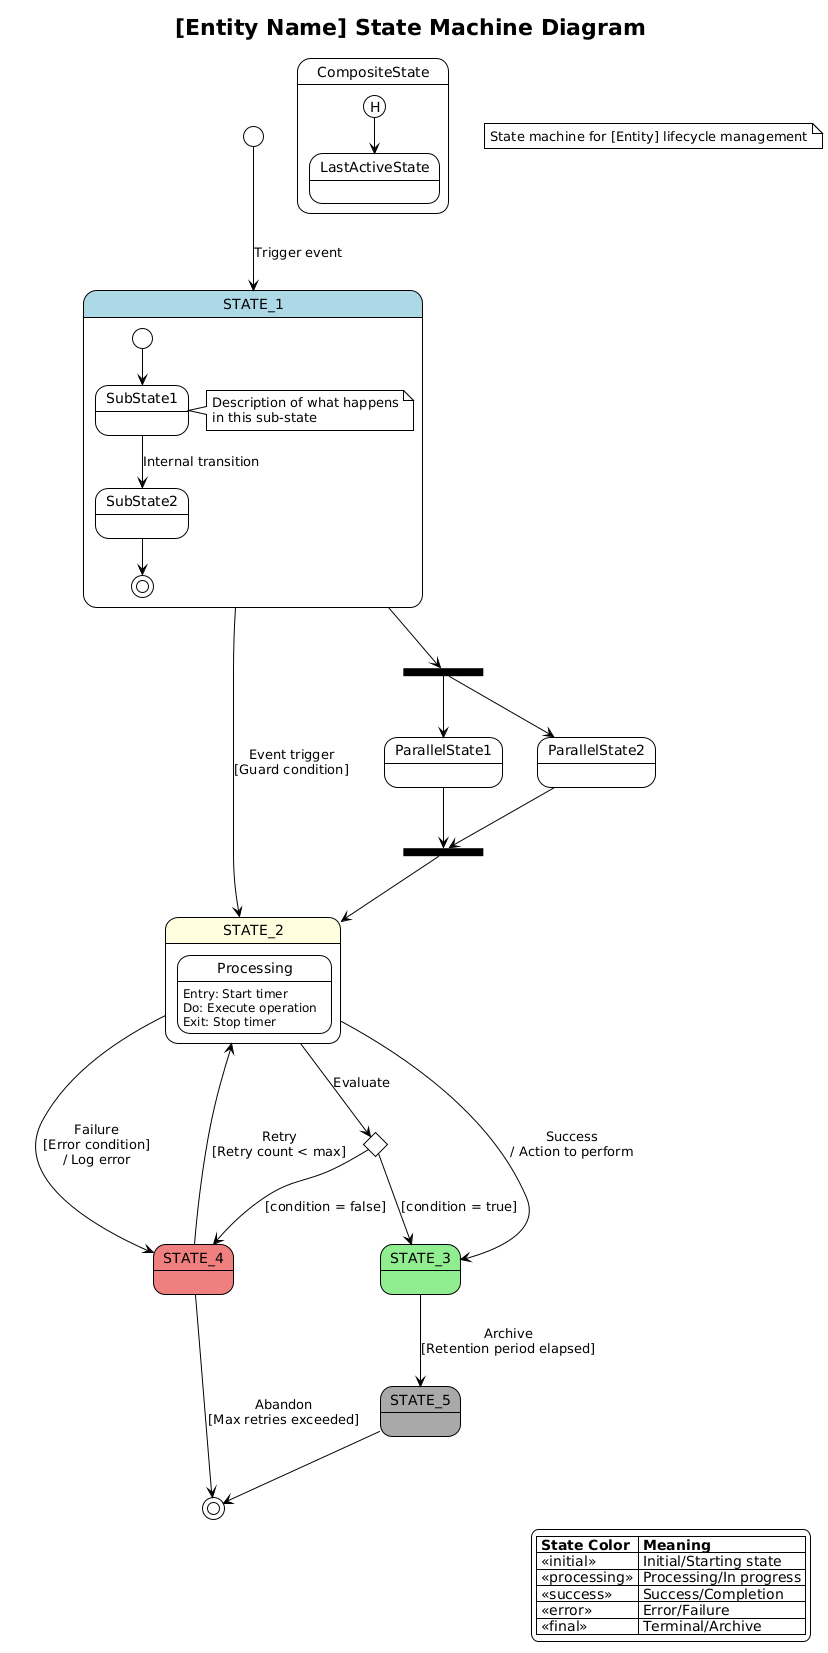

The diagram above was rendered by PlantUML. Its source (embedded in the PNG):
@startuml
' =============================================================================
' State Machine Diagram Template
' Award Monitoring & Tracking System
' =============================================================================
' Usage: Copy this template and modify for entity lifecycle documentation
' Best for: Award status, Request workflow, User account, Document processing
' =============================================================================

!theme plain

' =============================================================================
' STATE STYLING
' =============================================================================
skinparam state {
    BackgroundColor<<initial>> LightBlue
    BackgroundColor<<processing>> LightYellow
    BackgroundColor<<success>> LightGreen
    BackgroundColor<<error>> LightCoral
    BackgroundColor<<final>> DarkGray
}

title [Entity Name] State Machine Diagram

' =============================================================================
' INITIAL STATE
' =============================================================================
[*] --> STATE_1 <<initial>> : Trigger event

' =============================================================================
' SIMPLE STATES
' =============================================================================
state STATE_1 <<initial>> {
    [*] --> SubState1
    SubState1 --> SubState2 : Internal transition
    SubState2 --> [*]
    
    note right of SubState1
        Description of what happens
        in this sub-state
    end note
}

state STATE_2 <<processing>> {
    ' Processing state with timeout
    state "Processing" as proc
    proc : Entry: Start timer
    proc : Do: Execute operation
    proc : Exit: Stop timer
}

state STATE_3 <<success>> {
    ' Success/completion state
}

state STATE_4 <<error>> {
    ' Error/failure state
}

state STATE_5 <<final>> {
    ' Terminal state
}

' =============================================================================
' STATE TRANSITIONS
' =============================================================================
' Basic transition
STATE_1 --> STATE_2 : Event trigger\n[Guard condition]

' Transition with action
STATE_2 --> STATE_3 : Success\n/ Action to perform

' Error transition
STATE_2 --> STATE_4 : Failure\n[Error condition]\n/ Log error

' Recovery transition
STATE_4 --> STATE_2 : Retry\n[Retry count < max]

' Terminal transitions
STATE_3 --> STATE_5 : Archive\n[Retention period elapsed]
STATE_4 --> [*] : Abandon\n[Max retries exceeded]
STATE_5 --> [*]

' =============================================================================
' CHOICE/DECISION POINTS
' =============================================================================
state decision <<choice>>
STATE_2 --> decision : Evaluate
decision --> STATE_3 : [condition = true]
decision --> STATE_4 : [condition = false]

' =============================================================================
' FORK/JOIN (Parallel States)
' =============================================================================
state fork_state <<fork>>
state join_state <<join>>

STATE_1 --> fork_state
fork_state --> ParallelState1
fork_state --> ParallelState2
ParallelState1 --> join_state
ParallelState2 --> join_state
join_state --> STATE_2

' =============================================================================
' HISTORY STATE
' =============================================================================
' [H] - Shallow history
' [H*] - Deep history
state CompositeState {
    [H] --> LastActiveState
    state LastActiveState
}

' =============================================================================
' GUARD CONDITIONS
' =============================================================================
' Format: [condition] - only transition if condition is true
' Examples:
' [isValid]
' [retryCount < 3]
' [hasPermission]
' [deadline not passed]

' =============================================================================
' ACTIONS
' =============================================================================
' Format: / action - execute action during transition
' Examples:
' / sendNotification
' / updateDatabase
' / logAuditEvent
' / incrementCounter

' =============================================================================
' LEGEND
' =============================================================================
legend right
    |= State Color |= Meaning |
    | <<initial>> | Initial/Starting state |
    | <<processing>> | Processing/In progress |
    | <<success>> | Success/Completion |
    | <<error>> | Error/Failure |
    | <<final>> | Terminal/Archive |
endlegend

' =============================================================================
' NOTES
' =============================================================================
note "State machine for [Entity] lifecycle management" as N1
@enduml